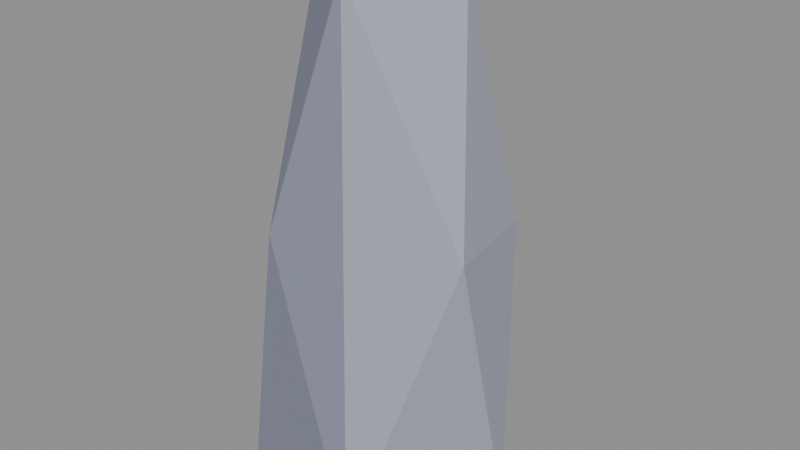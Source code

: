 # Source: stone_tallC.blend  (saved by Blender 5.2.45; exported with 4.5.12 LTS)
import bpy
from mathutils import Matrix  # noqa: F401  (used for matrix-valued properties, if any)

bpy.ops.wm.read_factory_settings(use_empty=True)
scene = bpy.context.scene
scene.name = 'Scene'

# ---- collections
col_col_lowpoly = bpy.data.collections.new('COL_LowPoly'); scene.collection.children.link(col_col_lowpoly)

# ---- images (referenced by path relative to the original .blend; pixels are not part of the script)
import os
ASSET_DIR = os.environ.get("B2B_ASSET_DIR", "")  # directory of the original .blend (textures are referenced by path, not embedded)
HERE = os.path.dirname(os.path.abspath(__file__))  # packed textures are extracted next to this script under _unpacked/

def load_image(name, relpath, width, height, colorspace="sRGB"):
    """Load a texture the original file referenced (path relative to the .blend, or extracted next to this script)."""
    p = next((c for c in (os.path.join(HERE, relpath), os.path.join(ASSET_DIR, relpath)) if relpath and os.path.exists(c)), "")
    if p:
        img = bpy.data.images.load(p, check_existing=True)
        img.name = name
    else:  # same state as the original file: an image datablock whose file is absent (Cycles renders it pink)
        img = bpy.data.images.new(name, width, height)
        img.source = "FILE"
        img.filepath = "//" + (relpath or name)
    img.colorspace_settings.name = colorspace
    return img
img_stone_tallc_basecolor = load_image('stone_tallC_BaseColor', '_unpacked/stone_tallC_BaseColor.8cf2768a.png', 112, 16, 'sRGB')
img_stone_tallc_maskmap = load_image('stone_tallC_MaskMap', '_unpacked/stone_tallC_MaskMap.37e9bd9d.png', 112, 16, 'Non-Color')

# ---- materials (node trees are filled in below, after node groups)
mat_m_stone_tallc = bpy.data.materials.new('M_stone_tallC')

# ---- material node trees
mat_m_stone_tallc.use_nodes = True; mat_m_stone_tallc.node_tree.nodes.clear()
_N = mat_m_stone_tallc.node_tree.nodes; _L = mat_m_stone_tallc.node_tree.links
n0 = _N.new('ShaderNodeBsdfPrincipled'); n0.name = 'Principled BSDF'; n0.location = (-200, 100)
n0.inputs[10].default_value = 0.005
n1 = _N.new('ShaderNodeOutputMaterial'); n1.name = 'Material Output'; n1.location = (200, 100)
n2 = _N.new('ShaderNodeTexImage'); n2.name = 'Image Texture'; n2.location = (0, 0)
n2.image = img_stone_tallc_basecolor
n2.interpolation = 'Closest'
n3 = _N.new('ShaderNodeTexImage'); n3.name = 'Image Texture.001'; n3.location = (0, 0)
n3.image = img_stone_tallc_maskmap
n3.interpolation = 'Closest'
n4 = _N.new('ShaderNodeSeparateColor'); n4.name = 'Separate Color'; n4.location = (0, 0)
n5 = _N.new('ShaderNodeMath'); n5.name = 'Math'; n5.location = (0, 0)
n5.operation = 'SUBTRACT'
n5.inputs[0].default_value = 1.0
_L.new(n0.outputs[0], n1.inputs[0])
_L.new(n2.outputs[0], n0.inputs[0])
_L.new(n3.outputs[0], n4.inputs[0])
_L.new(n4.outputs[0], n0.inputs[1])
_L.new(n3.outputs[1], n5.inputs[1])
_L.new(n5.outputs[0], n0.inputs[2])
n1.is_active_output = True

# ---- meshes
me_stone_tallc = bpy.data.meshes.new('stone_tallC')
me_stone_tallc.from_pydata([(0.184, 0.01781, 0.0), (0.005696, 0.2035, 0.0), (-0.1446, 0.1474, 0.0), (-0.1412, -0.1583, 0.0), (0.0615, -0.1816, 0.0), (0.154, 0.06447, 0.429), (-0.08993, 0.1647, 0.429), (-0.1868, -0.004005, 0.429), (-0.06425, -0.1758, 0.429), (0.1794, -0.08512, 0.429), (0.007541, 0.09843, 0.7171), (-0.08211, 0.08335, 0.7798), (-0.0906, -0.05436, 0.7206), (0.01004, -0.1093, 0.7677), (0.1015, 0.01326, 0.7647)], [], [(0, 9, 4), (9, 13, 4), (13, 8, 4), (8, 3, 4), (3, 2, 1), (3, 1, 0), (3, 0, 4), (1, 5, 0), (5, 9, 0), (5, 14, 9), (14, 13, 9), (14, 11, 13), (11, 12, 13), (12, 8, 13), (12, 7, 8), (7, 3, 8), (7, 2, 3), (2, 6, 1), (6, 10, 1), (10, 5, 1), (10, 14, 5), (10, 11, 14), (10, 6, 11), (6, 7, 11), (7, 12, 11), (6, 2, 7)])
_uv = me_stone_tallc.uv_layers.new(name='UVMap')
_uv.uv.foreach_set('vector', [0.6429, 0.5, 0.6429, 0.5, 0.6429, 0.5, 0.6429, 0.5, 0.6429, 0.5, 0.6429, 0.5, 0.7857, 0.5, 0.7857, 0.5, 0.7857, 0.5, 0.7857, 0.5, 0.7857, 0.5, 0.7857, 0.5, 0.6429, 0.5, 0.6429, 0.5, 0.6429, 0.5, 0.6429, 0.5, 0.6429, 0.5, 0.6429, 0.5, 0.6429, 0.5, 0.6429, 0.5, 0.6429, 0.5, 0.6429, 0.5, 0.6429, 0.5, 0.6429, 0.5, 0.6429, 0.5, 0.6429, 0.5, 0.6429, 0.5, 0.6429, 0.5, 0.6429, 0.5, 0.6429, 0.5, 0.6429, 0.5, 0.6429, 0.5, 0.6429, 0.5, 0.9286, 0.5, 0.9286, 0.5, 0.9286, 0.5, 0.9286, 0.5, 0.9286, 0.5, 0.9286, 0.5, 0.7857, 0.5, 0.7857, 0.5, 0.7857, 0.5, 0.7857, 0.5, 0.7857, 0.5, 0.7857, 0.5, 0.7857, 0.5, 0.7857, 0.5, 0.7857, 0.5, 0.7857, 0.5, 0.7857, 0.5, 0.7857, 0.5, 0.6429, 0.5, 0.6429, 0.5, 0.6429, 0.5, 0.6429, 0.5, 0.6429, 0.5, 0.6429, 0.5, 0.6429, 0.5, 0.6429, 0.5, 0.6429, 0.5, 0.6429, 0.5, 0.6429, 0.5, 0.6429, 0.5, 0.6429, 0.5, 0.6429, 0.5, 0.6429, 0.5, 0.6429, 0.5, 0.6429, 0.5, 0.6429, 0.5, 0.6429, 0.5, 0.6429, 0.5, 0.6429, 0.5, 0.7857, 0.5, 0.7857, 0.5, 0.7857, 0.5, 0.6429, 0.5, 0.6429, 0.5, 0.6429, 0.5])
me_stone_tallc.materials.append(mat_m_stone_tallc)
me_stone_tallc.update()

# ---- objects
ob_stone_tallc = bpy.data.objects.new('stone_tallC', me_stone_tallc)

# ---- transforms, parenting, visibility, modifiers, constraints
ob_stone_tallc.location = (0.0, 0.0, 0.0)

# ---- collection membership
col_col_lowpoly.objects.link(ob_stone_tallc)

# ---- scene / render settings (as saved in the file)
scene.frame_start = 1; scene.frame_end = 250; scene.frame_set(1)
scene.render.engine = 'BLENDER_EEVEE_NEXT'
scene.render.bake_bias = 0.0
scene.render.bake_samples = 0
scene.render.compositor_device = 'GPU'
scene.eevee.use_volume_custom_range = False
scene.eevee.fast_gi_thickness_near = 0.1
scene.eevee.fast_gi_thickness_far = 0.0
scene.eevee.ray_tracing_options.screen_trace_thickness = 0.1
bpy.context.view_layer.update()

# ---- added for rendering (the .blend has no active camera and no usable light): camera, sun + grey world if the file has none
cam_auto = bpy.data.cameras.new('AutoCamera')
cam_auto.lens = 50.0
cam_auto.sensor_width = 36.0
cam_auto.clip_end = 1000.0
ob_auto_camera = bpy.data.objects.new('AutoCamera', cam_auto)
scene.collection.objects.link(ob_auto_camera)
ob_auto_camera.location = (0.873329, -1.03874, 1.08967)
ob_auto_camera.rotation_euler = (1.09748, -7.21219e-08, 0.694738)
scene.camera = ob_auto_camera
light_auto_sun = bpy.data.lights.new('AutoSun', 'SUN')
light_auto_sun.energy = 3.0
light_auto_sun.angle = 0.0523599
ob_auto_sun = bpy.data.objects.new('AutoSun', light_auto_sun)
scene.collection.objects.link(ob_auto_sun)
ob_auto_sun.rotation_euler = (0.872665, 0.174533, 0.523599)
if scene.world is None:
    world_auto = bpy.data.worlds.new('AutoWorld')
    world_auto.color = (0.3, 0.3, 0.3)
    scene.world = world_auto
bpy.context.view_layer.update()

